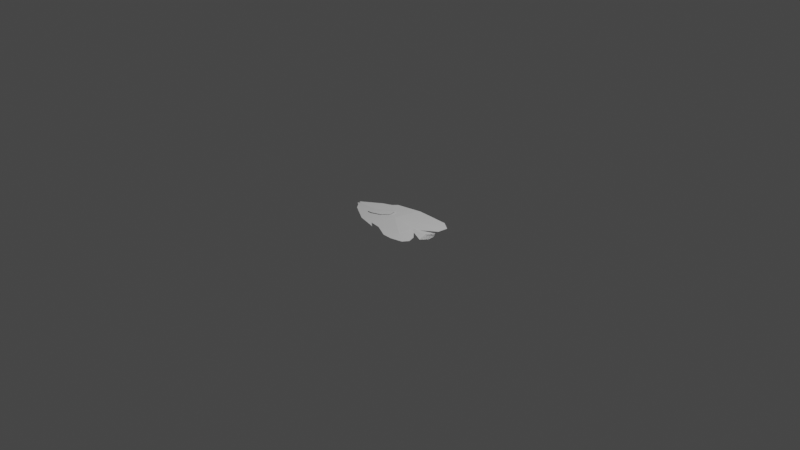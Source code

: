 # Source: reef_fish_4.blend  (saved by Blender 2.82.7; exported with 4.5.12 LTS)
import bpy
from mathutils import Matrix  # noqa: F401  (used for matrix-valued properties, if any)

bpy.ops.wm.read_factory_settings(use_empty=True)
scene = bpy.context.scene
scene.name = 'Scene'

# ---- collections
col_collection = bpy.data.collections.new('Collection'); scene.collection.children.link(col_collection)

# ---- world
world_world = bpy.data.worlds.new('World'); scene.world = world_world
world_world.use_nodes = True; world_world.node_tree.nodes.clear()
_N = world_world.node_tree.nodes; _L = world_world.node_tree.links
n0 = _N.new('ShaderNodeOutputWorld'); n0.name = 'World Output'; n0.location = (300, 300)
n1 = _N.new('ShaderNodeBackground'); n1.name = 'Background'; n1.location = (10, 300)
n1.inputs[0].default_value = (0.05088, 0.05088, 0.05088, 1.0)
_L.new(n1.outputs[0], n0.inputs[0])
n0.is_active_output = True
world_world.color = (0.05088, 0.05088, 0.05088)
world_world.use_sun_shadow = False
world_world.sun_shadow_jitter_overblur = 0.0

# ---- cameras
cam_camera = bpy.data.cameras.new('Camera')
cam_camera.clip_end = 100.0
cam_camera.ortho_scale = 7.314

# ---- lights
light_light = bpy.data.lights.new('Light', 'POINT')
light_light.transmission_factor = 0.0
light_light.energy = 1000.0
light_light.shadow_soft_size = 0.1
light_light.shadow_maximum_resolution = 0.006
light_light.use_absolute_resolution = True

# ---- meshes
me_plane_002 = bpy.data.meshes.new('Plane.002')
me_plane_002.from_pydata([(-2.692, 0.3243, 0.03203), (0.3671, 1.129, 0.03528), (1.654, -0.4884, 0.01296), (1.535, -0.8726, 0.01326), (-1.455, 0.05929, 0.0771), (2.145, -0.7931, 0.03143), (-0.07695, -0.2322, 0.1302), (1.261, -0.5811, 0.05627), (1.001, -1.372, 0.03553), (2.145, -0.7931, -0.03143), (-2.692, 0.3243, -0.03203), (0.4266, 1.303, 0.0), (0.3671, 1.129, -0.03528), (1.654, -0.4884, -0.01296), (1.535, -0.8726, -0.01326), (-1.455, 0.05929, -0.0771), (2.145, -0.7931, -0.03143), (-0.07695, -0.2322, -0.1302), (1.261, -0.5811, -0.05627), (1.001, -1.372, -0.03553), (-1.605, -1.0, 0.0), (-0.5767, -1.481, 0.0), (-2.51, -0.188, 0.0), (-2.678, 0.1255, 0.0), (-2.851, 0.3154, 0.0), (-2.837, 0.4789, 0.0), (-1.702, 0.9823, 0.0), (-1.203, 1.09, 0.0), (-0.951, 1.28, 0.0), (2.18, 0.9073, 0.0), (2.63, 0.4612, 0.0), (2.467, -0.08646, 0.0), (2.445, -0.3249, 0.0), (2.582, -0.6694, 0.0), (2.542, -1.036, 0.0), (2.198, -1.327, 0.0), (-0.8417, -1.181, -0.004938), (-0.2675, -1.358, 0.0), (1.822, -1.305, 0.0), (1.871, -1.729, 0.0), (1.606, -1.99, 0.0), (0.9565, -2.016, 0.0), (0.4398, -1.897, 0.0), (2.145, -0.7931, 0.03143), (1.001, -1.372, 0.0), (-0.8417, -1.181, 0.009847)], [(44, 8), (44, 19)], [(25, 0, 26), (4, 26, 0), (26, 4, 27), (29, 1, 30), (2, 30, 6), (6, 30, 1), (1, 27, 6), (27, 1, 28), (4, 6, 27), (31, 30, 2), (5, 7, 3), (2, 5, 32), (32, 5, 33), (33, 5, 34), (34, 5, 35), (35, 5, 3), (2, 7, 5), (1, 29, 11), (7, 2, 6), (7, 6, 8), (7, 8, 3), (3, 8, 38), (38, 8, 39), (39, 8, 40), (40, 8, 41), (41, 8, 42), (42, 8, 37), (8, 6, 37), (37, 6, 45), (45, 6, 20), (6, 4, 20), (20, 4, 22), (22, 4, 23), (24, 23, 0), (0, 23, 4), (32, 33, 9), (33, 34, 9), (34, 35, 9), (3, 38, 14), (35, 3, 14), (2, 32, 13), (13, 31, 2), (11, 28, 1), (25, 26, 10), (15, 10, 26), (26, 27, 15), (29, 30, 12), (13, 17, 30), (17, 12, 30), (12, 17, 27), (27, 28, 12), (15, 27, 17), (31, 13, 30), (16, 14, 18), (13, 32, 16), (32, 33, 16), (33, 34, 16), (34, 35, 16), (35, 14, 16), (13, 16, 18), (12, 11, 29), (18, 17, 13), (18, 19, 17), (18, 14, 19), (14, 38, 19), (38, 39, 19), (39, 40, 19), (40, 41, 19), (41, 42, 19), (42, 37, 19), (19, 37, 17), (37, 36, 17), (36, 20, 17), (17, 20, 15), (20, 22, 15), (22, 23, 15), (24, 10, 23), (10, 15, 23), (32, 43, 33), (33, 43, 34), (34, 43, 35), (21, 36, 20), (21, 20, 45), (36, 45, 21), (37, 45, 36), (11, 12, 28), (0, 25, 10), (24, 0, 10)])
_uv = me_plane_002.uv_layers.new(name='UVMap')
_uv.uv.foreach_set('vector', [0.0, 0.0, 0.0, 0.0, 0.0, 0.0, 0.0, 0.0, 0.0, 0.0, 0.0, 0.0, 0.0, 0.0, 0.0, 0.0, 0.0, 0.0, 0.0, 0.0, 0.0, 0.0, 0.0, 0.0, 0.0, 0.0, 0.0, 0.0, 0.0, 0.0, 0.0, 0.0, 0.0, 0.0, 0.0, 0.0, 0.0, 0.0, 0.0, 0.0, 0.0, 0.0, 0.0, 0.0, 0.0, 0.0, 0.0, 0.0, 0.0, 0.0, 0.0, 0.0, 0.0, 0.0, 0.0, 0.0, 0.0, 0.0, 0.0, 0.0, 0.0, 0.0, 0.0, 0.0, 0.0, 0.0, 0.0, 0.0, 0.0, 0.0, 0.0, 0.0, 0.0, 0.0, 0.0, 0.0, 0.0, 0.0, 0.0, 0.0, 0.0, 0.0, 0.0, 0.0, 0.0, 0.0, 0.0, 0.0, 0.0, 0.0, 0.0, 0.0, 0.0, 0.0, 0.0, 0.0, 0.0, 0.0, 0.0, 0.0, 0.0, 0.0, 0.0, 0.0, 0.0, 0.0, 0.0, 0.0, 0.0, 0.0, 0.0, 0.0, 0.0, 0.0, 0.0, 0.0, 0.0, 0.0, 0.0, 0.0, 0.0, 0.0, 0.0, 0.0, 0.0, 0.0, 0.0, 0.0, 0.0, 0.0, 0.0, 0.0, 0.0, 0.0, 0.0, 0.0, 0.0, 0.0, 0.0, 0.0, 0.0, 0.0, 0.0, 0.0, 0.0, 0.0, 0.0, 0.0, 0.0, 0.0, 0.0, 0.0, 0.0, 0.0, 0.0, 0.0, 0.0, 0.0, 0.0, 0.0, 0.0, 0.0, 0.0, 0.0, 0.0, 0.0, 0.0, 0.0, 0.0, 0.0, 0.0, 0.0, 0.0, 0.0, 0.0, 0.0, 0.0, 0.0, 0.0, 0.0, 0.0, 0.0, 0.0, 0.0, 0.0, 0.0, 0.0, 0.0, 0.0, 0.0, 0.0, 0.0, 0.0, 0.0, 0.0, 0.0, 0.0, 0.0, 0.0, 0.0, 0.0, 0.0, 0.0, 0.0, 0.0, 0.0, 0.0, 0.0, 0.0, 0.0, 0.0, 0.0, 0.0, 0.0, 0.0, 0.0, 0.0, 0.0, 0.0, 0.0, 0.0, 0.0, 0.0, 0.0, 0.0, 0.0, 0.0, 0.0, 0.0, 0.0, 0.0, 0.0, 0.0, 0.0, 0.0, 0.0, 0.0, 0.0, 0.0, 0.0, 0.0, 0.0, 0.0, 0.0, 0.0, 0.0, 0.0, 0.0, 0.0, 0.0, 0.0, 0.0, 0.0, 0.0, 0.0, 0.0, 0.0, 0.0, 0.0, 0.0, 0.0, 0.0, 0.0, 0.0, 0.0, 0.0, 0.0, 0.0, 0.0, 0.0, 0.0, 0.0, 0.0, 0.0, 0.0, 0.0, 0.0, 0.0, 0.0, 0.0, 0.0, 0.0, 0.0, 0.0, 0.0, 0.0, 0.0, 0.0, 0.0, 0.0, 0.0, 0.0, 0.0, 0.0, 0.0, 0.0, 0.0, 0.0, 0.0, 0.0, 0.0, 0.0, 0.0, 0.0, 0.0, 0.0, 0.0, 0.0, 0.0, 0.0, 0.0, 0.0, 0.0, 0.0, 0.0, 0.0, 0.0, 0.0, 0.0, 0.0, 0.0, 0.0, 0.0, 0.0, 0.0, 0.0, 0.0, 0.0, 0.0, 0.0, 0.0, 0.0, 0.0, 0.0, 0.0, 0.0, 0.0, 0.0, 0.0, 0.0, 0.0, 0.0, 0.0, 0.0, 0.0, 0.0, 0.0, 0.0, 0.0, 0.0, 0.0, 0.0, 0.0, 0.0, 0.0, 0.0, 0.0, 0.0, 0.0, 0.0, 0.0, 0.0, 0.0, 0.0, 0.0, 0.0, 0.0, 0.0, 0.0, 0.0, 0.0, 0.0, 0.0, 0.0, 0.0, 0.0, 0.0, 0.0, 0.0, 0.0, 0.0, 0.0, 0.0, 0.0, 0.0, 0.0, 0.0, 0.0, 0.0, 0.0, 0.0, 0.0, 0.0, 0.0, 0.0, 0.0, 0.0, 0.0, 0.0, 0.0, 0.0, 0.0, 0.0, 0.0, 0.0, 0.0, 0.0, 0.0, 0.0, 0.0, 0.0, 0.0, 0.0, 0.0, 0.0, 0.0, 0.0, 0.0, 0.0, 0.0, 0.0, 0.0, 0.0, 0.0, 0.0, 0.0, 0.0, 0.0, 0.0, 0.0, 0.0, 0.0, 0.0, 0.0, 0.0, 0.0, 0.0, 0.0, 0.0, 0.0, 0.0, 0.0, 0.0, 0.0, 0.0, 0.0, 0.0, 0.0, 0.0, 0.0, 0.0, 0.0, 0.0, 0.0, 0.0, 0.0, 0.0, 0.0, 0.0, 0.0, 0.0, 0.0, 0.0, 0.0, 0.0, 0.0, 0.0, 0.0, 0.0, 0.0, 0.0, 0.0, 0.0, 0.0, 0.0, 0.0, 0.0, 0.0, 0.0, 0.0, 0.0, 0.0, 0.0, 0.0, 0.0, 0.0, 0.0, 0.0, 0.0, 0.0, 0.0, 0.0, 0.0, 0.0, 0.0, 0.0, 0.0, 0.0, 0.0, 0.0, 0.0, 0.0, 0.0, 0.0, 0.0, 0.0, 0.0, 0.0, 0.0, 0.0, 0.0, 0.0, 0.0, 0.0, 0.0, 0.0, 0.0, 0.0, 0.0, 0.0, 0.0, 0.0, 0.0, 0.0, 0.0, 0.0, 0.0, 0.0])
me_plane_002.use_remesh_fix_poles = True
me_plane_002.use_remesh_preserve_attributes = False
me_plane_002.use_mirror_vertex_groups = False
me_plane_002.update()
me_plane_001 = bpy.data.meshes.new('Plane.001')
me_plane_001.from_pydata([(-1.394, -0.1725, 0.1111), (-1.68, -0.04386, 0.08589), (-1.68, -0.3286, 0.08589), (-1.465, -0.3941, 0.09638), (-0.885, -0.3389, 0.1185), (-0.4472, -0.08442, 0.1437), (-0.4344, 0.323, 0.1534), (-0.6513, 0.4345, 0.1314)], [], [(2, 3, 0), (0, 1, 2), (0, 7, 1), (7, 0, 6), (6, 0, 5), (5, 0, 4), (4, 0, 3)])
_uv = me_plane_001.uv_layers.new(name='UVMap')
_uv.uv.foreach_set('vector', [0.0, 0.0, 0.0, 0.0, 0.0, 0.0, 0.0, 0.0, 0.0, 0.0, 0.0, 0.0, 0.0, 0.0, 0.0, 0.0, 0.0, 0.0, 0.0, 0.0, 0.0, 0.0, 0.0, 0.0, 0.0, 0.0, 0.0, 0.0, 0.0, 0.0, 0.0, 0.0, 0.0, 0.0, 0.0, 0.0, 0.0, 0.0, 0.0, 0.0, 0.0, 0.0])
me_plane_001.use_remesh_fix_poles = True
me_plane_001.use_remesh_preserve_attributes = False
me_plane_001.use_mirror_vertex_groups = False
me_plane_001.update()
me_plane_003 = bpy.data.meshes.new('Plane.003')
me_plane_003.from_pydata([(-1.394, -0.1725, -0.1111), (-1.68, -0.04386, -0.08589), (-1.68, -0.3286, -0.08589), (-1.465, -0.3941, -0.09638), (-0.885, -0.3389, -0.1185), (-0.4472, -0.08442, -0.1437), (-0.4344, 0.323, -0.1534), (-0.6513, 0.4345, -0.1314)], [], [(2, 0, 3), (0, 2, 1), (0, 1, 7), (7, 6, 0), (6, 5, 0), (5, 4, 0), (4, 3, 0)])
_uv = me_plane_003.uv_layers.new(name='UVMap')
_uv.uv.foreach_set('vector', [0.0, 0.0, 0.0, 0.0, 0.0, 0.0, 0.0, 0.0, 0.0, 0.0, 0.0, 0.0, 0.0, 0.0, 0.0, 0.0, 0.0, 0.0, 0.0, 0.0, 0.0, 0.0, 0.0, 0.0, 0.0, 0.0, 0.0, 0.0, 0.0, 0.0, 0.0, 0.0, 0.0, 0.0, 0.0, 0.0, 0.0, 0.0, 0.0, 0.0, 0.0, 0.0])
me_plane_003.use_remesh_fix_poles = True
me_plane_003.use_remesh_preserve_attributes = False
me_plane_003.use_mirror_vertex_groups = False
me_plane_003.update()

# ---- objects
ob_light = bpy.data.objects.new('Light', light_light)
ob_camera = bpy.data.objects.new('Camera', cam_camera)
ob_empty = bpy.data.objects.new('Empty', None)
ob_body = bpy.data.objects.new('body', me_plane_002)
ob_left_fin = bpy.data.objects.new('left fin', me_plane_001)
ob_right_fin = bpy.data.objects.new('right fin', me_plane_003)

# ---- transforms, parenting, visibility, modifiers, constraints
ob_light.location = (4.076, 1.005, 5.904)
ob_light.rotation_euler = (0.6503, 0.05522, 1.866)
ob_light.lock_rotations_4d = False
ob_light.empty_display_type = 'ARROWS'
ob_light.color = (0.0, 0.0, 0.0, 0.0)
ob_light.lineart.crease_threshold = 0.0
ob_camera.location = (7.359, -6.926, 4.958)
ob_camera.rotation_euler = (1.109, 0.0, 0.8149)
ob_camera.lock_rotations_4d = False
ob_camera.empty_display_type = 'ARROWS'
ob_camera.color = (0.0, 0.0, 0.0, 0.0)
ob_camera.display_type = 'WIRE'
ob_camera.lineart.crease_threshold = 0.0
ob_empty.location = (0.0, 0.0, 0.0)
ob_empty.empty_display_type = 'IMAGE'
ob_empty.empty_display_size = 5.0
ob_empty.empty_image_depth = 'BACK'
ob_empty.empty_image_side = 'FRONT'
ob_empty.lineart.crease_threshold = 0.0
ob_body.location = (-0.007223, 0.0, 0.0)
ob_body.rotation_euler = (0.0, -0.0, 0.1965)
ob_body.scale = (0.2, 0.2, 0.2)
ob_body.lineart.crease_threshold = 0.0
ob_left_fin.location = (-0.007223, 0.0, 0.0)
ob_left_fin.rotation_euler = (0.0, -0.0, 0.1965)
ob_left_fin.scale = (0.2, 0.2, 0.2)
ob_left_fin.lineart.crease_threshold = 0.0
ob_right_fin.location = (-0.007223, 0.0, 0.0)
ob_right_fin.rotation_euler = (0.0, -0.0, 0.1965)
ob_right_fin.scale = (0.2, 0.2, 0.2)
ob_right_fin.lineart.crease_threshold = 0.0

# ---- collection membership
col_collection.objects.link(ob_light)
col_collection.objects.link(ob_camera)
col_collection.objects.link(ob_empty)
col_collection.objects.link(ob_body)
col_collection.objects.link(ob_left_fin)
col_collection.objects.link(ob_right_fin)

# ---- scene / render settings (as saved in the file)
scene.camera = ob_camera
scene.frame_start = 1; scene.frame_end = 250; scene.frame_set(1)
scene.render.engine = 'BLENDER_EEVEE_NEXT'
scene.cycles.use_denoising = False
scene.cycles.samples = 128
scene.cycles.sampling_pattern = 'TABULATED_SOBOL'
scene.cycles.use_adaptive_sampling = False
scene.cycles.use_light_tree = False
scene.view_settings.view_transform = 'Filmic'
bpy.context.view_layer.update()
